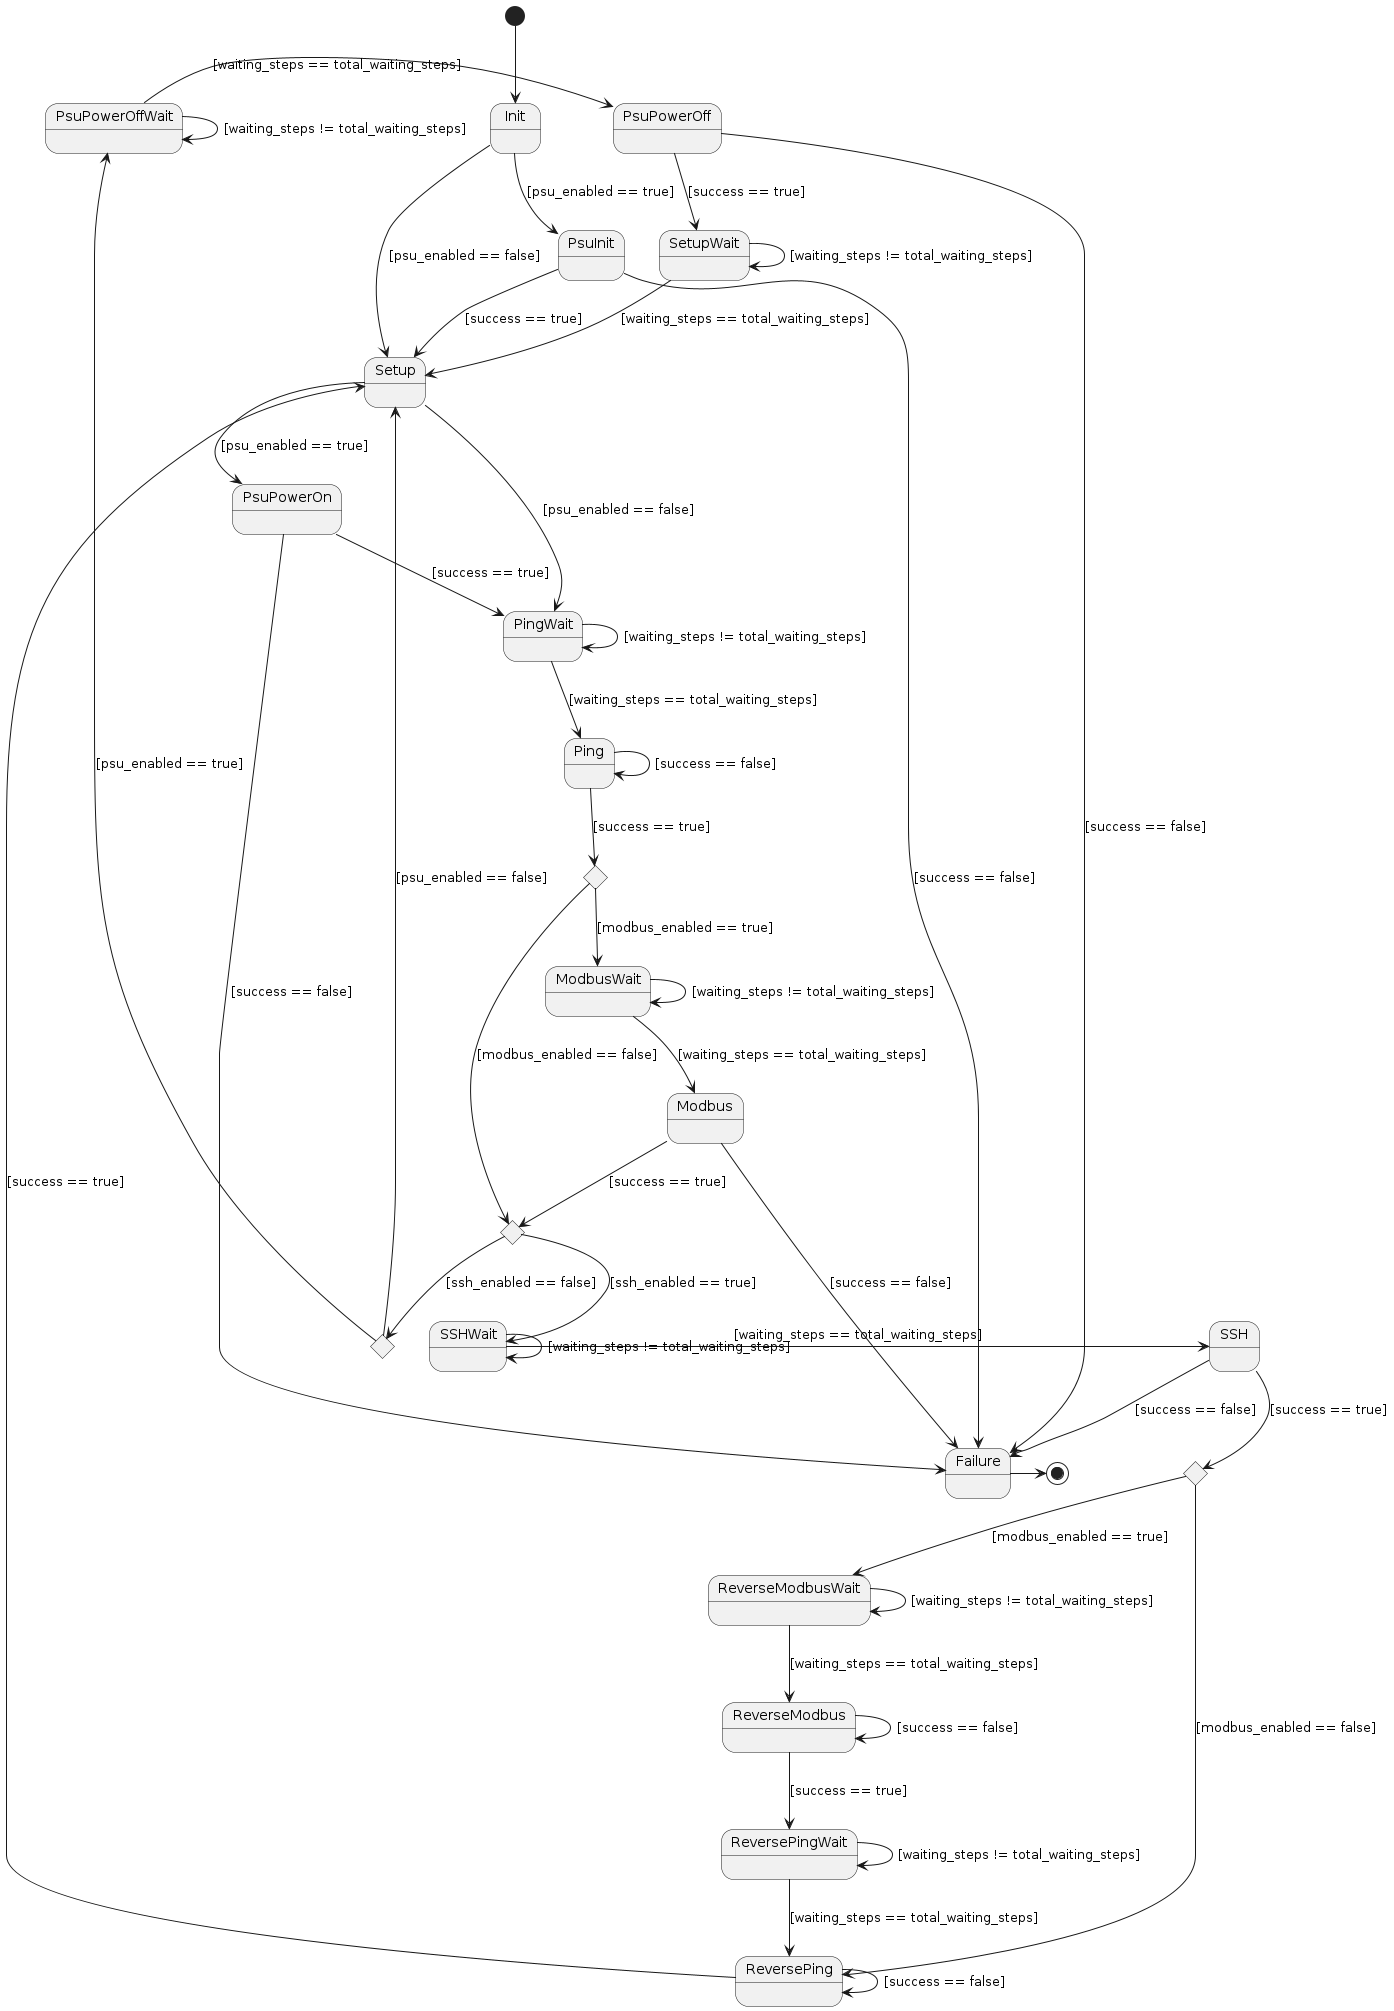

The diagram above was rendered by PlantUML. Its source (embedded in the PNG):
@startuml state_machine

[*] --> Init

state PingDecision <<choice>>
state PingDecision2 <<choice>>
state PingDecision3 <<choice>>
state SSHDecision <<choice>>

' decisions '
PingDecision --> ModbusWait : [modbus_enabled == true]
PingDecision --> PingDecision2 : [modbus_enabled == false]

PingDecision2 --> SSHWait : [ssh_enabled == true]
PingDecision2 --> PingDecision3 : [ssh_enabled == false]

PingDecision3 --> PsuPowerOffWait : [psu_enabled == true]
PingDecision3 --> Setup : [psu_enabled == false]

SSHDecision --> ReverseModbusWait : [modbus_enabled == true]
SSHDecision --> ReversePing : [modbus_enabled == false]

' states '
Init --> PsuInit : [psu_enabled == true]
Init --> Setup : [psu_enabled == false]

PsuInit --> Setup : [success == true]
PsuInit --> Failure : [success == false]

SetupWait --> Setup : [waiting_steps == total_waiting_steps]
SetupWait --> SetupWait : [waiting_steps != total_waiting_steps]

Setup --> PsuPowerOn : [psu_enabled == true]
Setup --> PingWait : [psu_enabled == false]

PsuPowerOn --> PingWait : [success == true]
PsuPowerOn --> Failure : [success == false]

PingWait --> Ping : [waiting_steps == total_waiting_steps]
PingWait --> PingWait : [waiting_steps != total_waiting_steps]

PsuPowerOffWait -> PsuPowerOff : [waiting_steps == total_waiting_steps]
PsuPowerOffWait -> PsuPowerOffWait : [waiting_steps != total_waiting_steps]

PsuPowerOff --> SetupWait : [success == true]
PsuPowerOff --> Failure : [success == false]

Ping --> PingDecision : [success == true]
Ping --> Ping: [success == false]

ModbusWait --> Modbus : [waiting_steps == total_waiting_steps]
ModbusWait --> ModbusWait : [waiting_steps != total_waiting_steps]

Modbus --> PingDecision2 : [success == true]
Modbus --> Failure : [success == false]

SSHWait -> SSH : [waiting_steps == total_waiting_steps]
SSHWait -> SSHWait : [waiting_steps != total_waiting_steps]

SSH --> SSHDecision : [success == true]
SSH --> Failure : [success == false]

ReverseModbusWait --> ReverseModbus : [waiting_steps == total_waiting_steps]
ReverseModbusWait --> ReverseModbusWait : [waiting_steps != total_waiting_steps]

ReverseModbus --> ReverseModbus : [success == false]
ReverseModbus --> ReversePingWait : [success == true]

ReversePingWait --> ReversePing : [waiting_steps == total_waiting_steps]
ReversePingWait --> ReversePingWait : [waiting_steps != total_waiting_steps]

ReversePing --> ReversePing : [success == false]
ReversePing --> Setup : [success == true]

Failure -> [*]

@enduml